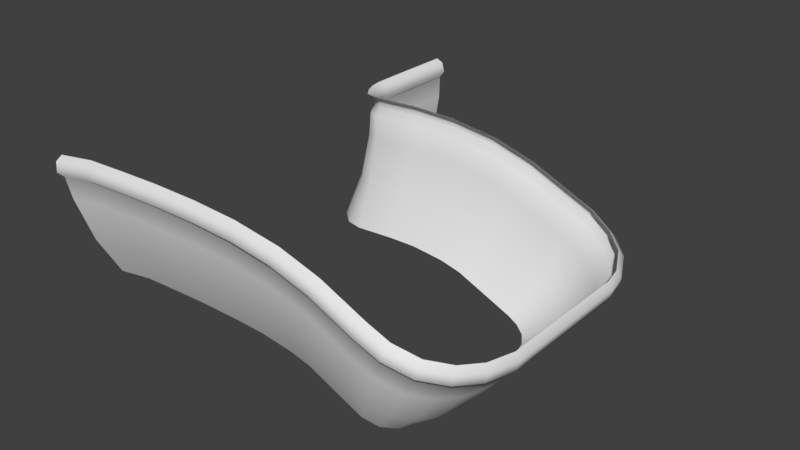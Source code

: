 # Source: finalplanet.blend  (saved by Blender 2.79.7; exported with 4.5.12 LTS)
import bpy
from mathutils import Matrix  # noqa: F401  (used for matrix-valued properties, if any)

bpy.ops.wm.read_factory_settings(use_empty=True)
scene = bpy.context.scene
scene.name = 'Scene'

# ---- collections
col_collection_1 = bpy.data.collections.new('Collection 1'); scene.collection.children.link(col_collection_1)

# ---- world
world_world = bpy.data.worlds.new('World'); scene.world = world_world
world_world.color = (0.05088, 0.05088, 0.05088)
world_world.use_sun_shadow = False
world_world.sun_shadow_jitter_overblur = 0.0

# ---- meshes
me_plane = bpy.data.meshes.new('Plane')
me_plane.from_pydata([(2.179, -1.897e-06, -0.07346), (2.618, -1.897e-06, -0.2645), (2.602, -0.06774, -0.3014), (2.163, -0.06774, -0.1104), (2.563, -0.08387, -0.3919), (2.124, -0.08387, -0.2008), (2.538, -0.01936, -0.448), (2.099, -0.01936, -0.2569), (2.448, 0.01629, -0.6543), (2.009, 0.01629, -0.4632), (2.269, 0.1522, -1.067), (1.83, 0.1522, -0.8756), (2.109, 0.3565, -1.433), (1.671, 0.3565, -1.242), (1.772, -1.897e-06, 0.04473), (1.762, -0.06774, 0.005704), (1.738, -0.08387, -0.08997), (1.723, -0.01936, -0.1493), (1.668, 0.01629, -0.3676), (1.559, 0.1522, -0.8038), (1.462, 0.3565, -1.191), (1.301, -1.897e-06, 0.1126), (1.296, -0.06774, 0.0727), (1.283, -0.08387, -0.02507), (1.275, -0.01936, -0.08573), (1.245, 0.01629, -0.3088), (1.185, 0.1522, -0.7545), (1.132, 0.3565, -1.15), (0.8304, -1.9e-06, 0.1356), (0.8303, -0.06774, 0.09536), (0.8301, -0.08387, -0.003276), (0.83, -0.01936, -0.06448), (0.8296, 0.01629, -0.2895), (0.8287, 0.1522, -0.7392), (0.828, 0.3565, -1.139), (0.3699, -1.907e-06, 0.1358), (0.3707, -0.06774, 0.09556), (0.3727, -0.08387, -0.003066), (0.3739, -0.01936, -0.06426), (0.3784, 0.01629, -0.2892), (0.3874, 0.1522, -0.7389), (0.3954, 0.3565, -1.138), (2.834, 0.01433, -0.3587), (2.836, -0.05072, -0.4031), (2.8, -0.06621, -0.4954), (2.759, -0.004255, -0.5443), (2.661, 0.02997, -0.7467), (2.446, 0.1605, -1.144), (2.235, 0.3567, -1.487), (3.049, 0.1058, -0.452), (3.065, 0.04763, -0.5028), (3.033, 0.03379, -0.5965), (2.978, 0.08917, -0.6394), (2.871, 0.1198, -0.8385), (2.628, 0.2364, -1.223), (2.373, 0.4118, -1.547), (3.212, 0.2812, -0.5229), (3.241, 0.2351, -0.5796), (3.212, 0.2241, -0.6747), (3.145, 0.268, -0.712), (3.031, 0.2923, -0.9079), (2.76, 0.3848, -1.281), (2.464, 0.524, -1.587), (3.317, 0.5023, -0.569), (3.36, 0.4798, -0.6314), (3.334, 0.4745, -0.7279), (3.254, 0.4959, -0.7597), (3.134, 0.5077, -0.9526), (2.837, 0.5528, -1.314), (2.501, 0.6206, -1.603), (3.374, 0.7838, -0.5937), (3.42, 0.7816, -0.6576), (3.396, 0.7811, -0.7545), (3.312, 0.7832, -0.7849), (3.19, 0.7843, -0.977), (2.886, 0.7886, -1.335), (2.539, 0.7951, -1.62), (3.374, 0.9851, -0.5937), (3.42, 0.9851, -0.6576), (3.396, 0.9851, -0.7545), (3.312, 0.9851, -0.7849), (3.19, 0.9851, -0.977), (2.886, 0.9851, -1.335), (2.539, 0.9851, -1.62), (3.374, 2.105, -0.5937), (3.42, 2.105, -0.6576), (3.396, 2.105, -0.7545), (3.312, 2.105, -0.7849), (3.19, 2.105, -0.977), (2.886, 2.105, -1.335), (2.539, 2.105, -1.62), (3.345, 2.284, -0.5811), (3.39, 2.297, -0.6444), (3.365, 2.3, -0.7412), (3.283, 2.288, -0.7721), (3.161, 2.281, -0.9645), (2.859, 2.253, -1.324), (2.517, 2.213, -1.61), (3.225, 2.518, -0.5287), (3.259, 2.558, -0.5875), (3.232, 2.567, -0.6831), (3.159, 2.529, -0.7184), (3.043, 2.508, -0.9132), (2.763, 2.429, -1.282), (2.451, 2.309, -1.582), (3.059, 2.647, -0.4567), (3.08, 2.702, -0.5096), (3.05, 2.715, -0.6039), (2.99, 2.663, -0.6447), (2.881, 2.634, -0.8426), (2.627, 2.525, -1.223), (2.357, 2.361, -1.54), (2.824, 2.728, -0.3543), (2.82, 2.794, -0.3964), (2.784, 2.81, -0.4881), (2.748, 2.747, -0.5392), (2.652, 2.712, -0.7428), (2.448, 2.579, -1.145), (2.252, 2.379, -1.495), (2.178, 2.728, -0.07313), (2.162, 2.794, -0.11), (2.123, 2.81, -0.2005), (2.098, 2.747, -0.2566), (2.009, 2.712, -0.4629), (1.829, 2.579, -0.8753), (1.67, 2.379, -1.241), (1.754, 2.728, 0.04854), (1.745, 2.794, 0.00943), (1.722, 2.81, -0.08644), (1.707, 2.747, -0.1459), (1.654, 2.712, -0.3646), (1.548, 2.579, -0.8017), (1.454, 2.379, -1.19), (1.305, 2.728, 0.1057), (1.299, 2.794, 0.06585), (1.285, 2.81, -0.03179), (1.277, 2.747, -0.09237), (1.245, 2.712, -0.3151), (1.181, 2.579, -0.7603), (1.124, 2.379, -1.156), (0.8336, 2.728, 0.1141), (0.8336, 2.794, 0.07388), (0.8338, 2.81, -0.02476), (0.8338, 2.747, -0.08596), (0.8341, 2.712, -0.311), (0.8347, 2.579, -0.7607), (0.8352, 2.379, -1.16), (0.3329, 2.728, 0.08646), (0.3354, 2.794, 0.0463), (0.3414, 2.81, -0.05216), (0.3452, 2.747, -0.1132), (0.359, 2.712, -0.3378), (0.3867, 2.579, -0.7867), (0.4112, 2.379, -1.185), (-0.4919, -1.904e-06, 0.1018), (-0.4879, -0.06774, 0.06173), (-0.4781, -0.08387, -0.03642), (-0.4721, -0.01936, -0.09732), (-0.4497, 0.01629, -0.3212), (-0.405, 0.1522, -0.7688), (-0.3654, 0.3565, -1.166), (-0.002873, 0.3565, -1.151), (-0.02336, 0.1522, -0.7526), (-0.04644, 0.01629, -0.3035), (-0.05799, -0.01936, -0.07876), (-0.06113, -0.08387, -0.01764), (-0.06619, -0.06774, 0.08087), (-0.06825, -1.908e-06, 0.1211), (-0.1776, 3.367, -1.252), (-0.0276, 3.367, -0.8338), (0.05025, 3.367, -0.3729), (0.05794, 3.367, -0.1459), (0.113, 3.367, -0.07809), (0.08569, 3.367, 0.01795), (0.01543, 3.367, 0.05042), (0.01901, 3.158, 0.05082), (0.08338, 3.186, 0.01769), (0.1069, 3.197, -0.07878), (0.05484, 3.175, -0.1462), (0.04374, 3.172, -0.3736), (-0.03633, 3.141, -0.8348), (-0.1823, 3.081, -1.253), (-0.07829, 2.794, -1.241), (0.0161, 2.939, -0.8288), (0.06551, 3.029, -0.3712), (0.07072, 3.049, -0.1444), (0.1052, 3.097, -0.07897), (0.08834, 3.082, 0.01825), (0.04454, 3.028, 0.05372), (0.1109, 2.893, 0.06125), (0.1462, 2.952, 0.02482), (0.1606, 2.968, -0.07268), (0.1338, 2.914, -0.1372), (0.132, 2.89, -0.3636), (0.09731, 2.785, -0.8196), (0.02629, 2.621, -1.229), (0.2131, 2.448, -1.208), (0.2266, 2.641, -0.8049), (0.2241, 2.767, -0.3532), (0.2167, 2.799, -0.1278), (0.225, 2.86, -0.06537), (0.2159, 2.844, 0.03273), (0.2006, 2.778, 0.07144), (-0.1776, 3.599, -1.252), (-0.0276, 3.599, -0.8338), (0.05025, 3.599, -0.3729), (0.05794, 3.599, -0.1459), (0.113, 3.599, -0.07809), (0.08569, 3.599, 0.01795), (0.01543, 3.599, 0.05042), (-0.1776, 3.853, -1.252), (-0.0276, 3.853, -0.8338), (0.05025, 3.853, -0.3729), (0.05794, 3.853, -0.1459), (0.113, 3.853, -0.07809), (0.08569, 3.853, 0.01795), (0.01543, 3.853, 0.05042), (-0.1776, 4.126, -1.252), (-0.0276, 4.126, -0.8338), (0.05025, 4.126, -0.3729), (0.05794, 4.126, -0.1459), (0.113, 4.126, -0.07809), (0.08569, 4.126, 0.01795), (0.01543, 4.126, 0.05042), (-0.9282, -1.893e-06, 0.03292), (-0.9231, -0.06774, -0.006996), (-0.9106, -0.08387, -0.1048), (-0.9028, -0.01936, -0.1656), (-0.8744, 0.01629, -0.3888), (-0.8175, 0.1522, -0.8349), (-0.767, 0.3565, -1.231)], [], [(1, 0, 3, 2), (2, 3, 5, 4), (4, 5, 7, 6), (6, 7, 9, 8), (8, 9, 11, 10), (10, 11, 13, 12), (5, 3, 15, 16), (11, 9, 18, 19), (3, 0, 14, 15), (7, 5, 16, 17), (13, 11, 19, 20), (9, 7, 17, 18), (17, 16, 23, 24), (15, 14, 21, 22), (20, 19, 26, 27), (18, 17, 24, 25), (16, 15, 22, 23), (19, 18, 25, 26), (22, 21, 28, 29), (27, 26, 33, 34), (25, 24, 31, 32), (23, 22, 29, 30), (26, 25, 32, 33), (24, 23, 30, 31), (34, 33, 40, 41), (32, 31, 38, 39), (30, 29, 36, 37), (33, 32, 39, 40), (31, 30, 37, 38), (29, 28, 35, 36), (4, 6, 45, 44), (10, 12, 48, 47), (1, 2, 43, 42), (6, 8, 46, 45), (2, 4, 44, 43), (8, 10, 47, 46), (47, 48, 55, 54), (45, 46, 53, 52), (43, 44, 51, 50), (46, 47, 54, 53), (44, 45, 52, 51), (42, 43, 50, 49), (52, 53, 60, 59), (50, 51, 58, 57), (53, 54, 61, 60), (51, 52, 59, 58), (49, 50, 57, 56), (54, 55, 62, 61), (57, 58, 65, 64), (60, 61, 68, 67), (58, 59, 66, 65), (56, 57, 64, 63), (61, 62, 69, 68), (59, 60, 67, 66), (67, 68, 75, 74), (65, 66, 73, 72), (63, 64, 71, 70), (68, 69, 76, 75), (66, 67, 74, 73), (64, 65, 72, 71), (74, 75, 82, 81), (72, 73, 80, 79), (70, 71, 78, 77), (75, 76, 83, 82), (73, 74, 81, 80), (71, 72, 79, 78), (81, 82, 89, 88), (79, 80, 87, 86), (77, 78, 85, 84), (82, 83, 90, 89), (80, 81, 88, 87), (78, 79, 86, 85), (88, 89, 96, 95), (86, 87, 94, 93), (84, 85, 92, 91), (89, 90, 97, 96), (87, 88, 95, 94), (85, 86, 93, 92), (93, 94, 101, 100), (91, 92, 99, 98), (96, 97, 104, 103), (94, 95, 102, 101), (92, 93, 100, 99), (95, 96, 103, 102), (98, 99, 106, 105), (103, 104, 111, 110), (101, 102, 109, 108), (99, 100, 107, 106), (102, 103, 110, 109), (100, 101, 108, 107), (110, 111, 118, 117), (108, 109, 116, 115), (106, 107, 114, 113), (109, 110, 117, 116), (107, 108, 115, 114), (105, 106, 113, 112), (117, 118, 125, 124), (115, 116, 123, 122), (113, 114, 121, 120), (116, 117, 124, 123), (114, 115, 122, 121), (112, 113, 120, 119), (124, 125, 132, 131), (122, 123, 130, 129), (120, 121, 128, 127), (123, 124, 131, 130), (121, 122, 129, 128), (119, 120, 127, 126), (129, 130, 137, 136), (127, 128, 135, 134), (130, 131, 138, 137), (128, 129, 136, 135), (126, 127, 134, 133), (131, 132, 139, 138), (134, 135, 142, 141), (137, 138, 145, 144), (135, 136, 143, 142), (133, 134, 141, 140), (138, 139, 146, 145), (136, 137, 144, 143), (144, 145, 152, 151), (142, 143, 150, 149), (140, 141, 148, 147), (145, 146, 153, 152), (143, 144, 151, 150), (141, 142, 149, 148), (36, 35, 167, 166), (165, 166, 155, 156), (164, 165, 156, 157), (40, 39, 163, 162), (39, 38, 164, 163), (161, 162, 159, 160), (37, 36, 166, 165), (162, 163, 158, 159), (41, 40, 162, 161), (38, 37, 165, 164), (163, 164, 157, 158), (166, 167, 154, 155), (176, 177, 172, 173), (178, 179, 170, 171), (180, 181, 168, 169), (175, 176, 173, 174), (177, 178, 171, 172), (179, 180, 169, 170), (184, 183, 180, 179), (186, 185, 178, 177), (188, 187, 176, 175), (183, 182, 181, 180), (185, 184, 179, 178), (187, 186, 177, 176), (193, 194, 183, 184), (190, 191, 186, 187), (192, 193, 184, 185), (194, 195, 182, 183), (189, 190, 187, 188), (191, 192, 185, 186), (199, 198, 193, 192), (201, 200, 191, 190), (198, 197, 194, 193), (200, 199, 192, 191), (202, 201, 190, 189), (197, 196, 195, 194), (150, 151, 198, 199), (152, 153, 196, 197), (147, 148, 201, 202), (149, 150, 199, 200), (151, 152, 197, 198), (148, 149, 200, 201), (173, 172, 207, 208), (171, 170, 205, 206), (169, 168, 203, 204), (174, 173, 208, 209), (172, 171, 206, 207), (170, 169, 204, 205), (209, 208, 215, 216), (207, 206, 213, 214), (205, 204, 211, 212), (208, 207, 214, 215), (206, 205, 212, 213), (204, 203, 210, 211), (216, 215, 222, 223), (214, 213, 220, 221), (212, 211, 218, 219), (215, 214, 221, 222), (213, 212, 219, 220), (211, 210, 217, 218), (157, 156, 226, 227), (155, 154, 224, 225), (159, 158, 228, 229), (160, 159, 229, 230), (156, 155, 225, 226), (158, 157, 227, 228)])
me_plane.polygons.foreach_set('use_smooth', [True] * 192)
me_plane.use_remesh_preserve_volume = False
me_plane.use_remesh_preserve_attributes = False
me_plane.use_mirror_vertex_groups = False
me_plane.update()

# ---- objects
ob_plane = bpy.data.objects.new('Plane', me_plane)

# ---- transforms, parenting, visibility, modifiers, constraints
ob_plane.location = (0.0, 0.0, 0.0)
ob_plane.lineart.crease_threshold = 0.0

# ---- collection membership
col_collection_1.objects.link(ob_plane)

# ---- scene / render settings (as saved in the file)
scene.frame_start = 1; scene.frame_end = 250; scene.frame_set(1)
scene.render.engine = 'BLENDER_EEVEE_NEXT'
scene.render.resolution_percentage = 50
scene.render.dither_intensity = 0.0
scene.cycles.use_denoising = False
scene.cycles.samples = 128
scene.cycles.sampling_pattern = 'TABULATED_SOBOL'
scene.cycles.use_adaptive_sampling = False
scene.cycles.use_light_tree = False
scene.view_settings.view_transform = 'Standard'
bpy.context.view_layer.update()

# ---- added for rendering (the .blend has no active camera and no usable light): camera, sun
cam_auto = bpy.data.cameras.new('AutoCamera')
cam_auto.lens = 50.0
cam_auto.sensor_width = 36.0
cam_auto.clip_end = 1000.0
ob_auto_camera = bpy.data.objects.new('AutoCamera', cam_auto)
scene.collection.objects.link(ob_auto_camera)
ob_auto_camera.location = (7.07679, -4.97574, 3.9226)
ob_auto_camera.rotation_euler = (1.09748, -7.21219e-08, 0.694738)
scene.camera = ob_auto_camera
light_auto_sun = bpy.data.lights.new('AutoSun', 'SUN')
light_auto_sun.energy = 3.0
light_auto_sun.angle = 0.0523599
ob_auto_sun = bpy.data.objects.new('AutoSun', light_auto_sun)
scene.collection.objects.link(ob_auto_sun)
ob_auto_sun.rotation_euler = (0.872665, 0.174533, 0.523599)
bpy.context.view_layer.update()
